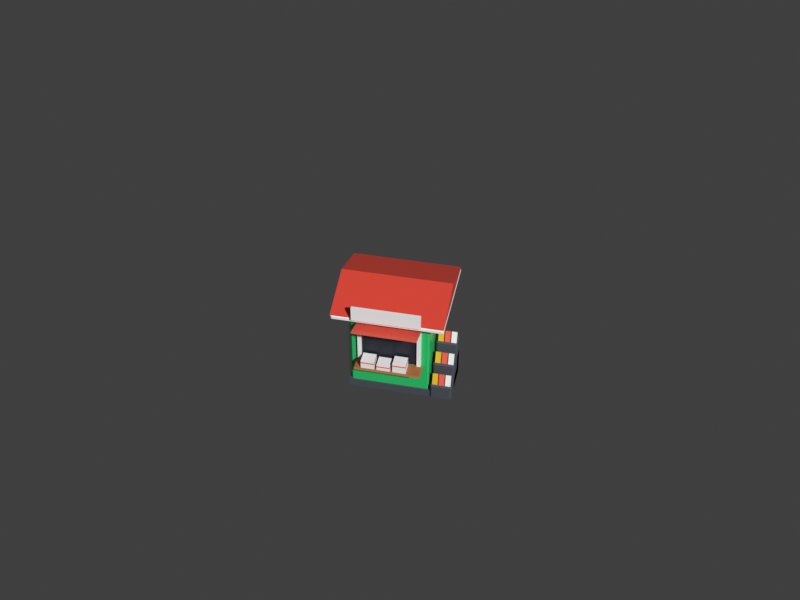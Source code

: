 # Source: kiosk.blend  (saved by Blender 5.3.31; exported with 4.5.12 LTS)
import bpy
from mathutils import Matrix  # noqa: F401  (used for matrix-valued properties, if any)

bpy.ops.wm.read_factory_settings(use_empty=True)
scene = bpy.context.scene
scene.name = 'Scene'

# ---- collections
col_kiosk = bpy.data.collections.new('kiosk'); scene.collection.children.link(col_kiosk)

# ---- materials (node trees are filled in below, after node groups)
mat_pal_mint_green = bpy.data.materials.new('pal_mint_green')
mat_pal_mint_green.diffuse_color = (0.02732, 0.6038, 0.1651, 1.0)
mat_pal_asphalt = bpy.data.materials.new('pal_asphalt')
mat_pal_asphalt.diffuse_color = (0.06848, 0.07819, 0.0999, 1.0)
mat_pal_white = bpy.data.materials.new('pal_white')
mat_pal_white.diffuse_color = (1.0, 1.0, 1.0, 1.0)
mat_pal_brick_red = bpy.data.materials.new('pal_brick_red')
mat_pal_brick_red.diffuse_color = (0.7991, 0.07227, 0.04519, 1.0)
mat_pal_night = bpy.data.materials.new('pal_night')
mat_pal_night.diffuse_color = (0.0137, 0.01764, 0.02956, 1.0)
mat_pal_coral = bpy.data.materials.new('pal_coral')
mat_pal_coral.diffuse_color = (1.0, 0.147, 0.1022, 1.0)
mat_pal_wood = bpy.data.materials.new('pal_wood')
mat_pal_wood.diffuse_color = (0.3916, 0.147, 0.04519, 1.0)
mat_pal_sun_yellow = bpy.data.materials.new('pal_sun_yellow')
mat_pal_sun_yellow.diffuse_color = (0.9047, 0.552, 0.02956, 1.0)

# ---- material node trees
mat_pal_mint_green.use_nodes = True; mat_pal_mint_green.node_tree.nodes.clear()
_N = mat_pal_mint_green.node_tree.nodes; _L = mat_pal_mint_green.node_tree.links
n0 = _N.new('ShaderNodeBsdfPrincipled'); n0.name = 'Principled BSDF'; n0.location = (-200, 100)
n0.inputs[0].default_value = (0.02732, 0.6038, 0.1651, 1.0)
n0.inputs[2].default_value = 0.35
n0.inputs[10].default_value = 0.005
n1 = _N.new('ShaderNodeOutputMaterial'); n1.name = 'Material Output'; n1.location = (200, 100)
_L.new(n0.outputs[0], n1.inputs[0])
n1.is_active_output = True
mat_pal_asphalt.use_nodes = True; mat_pal_asphalt.node_tree.nodes.clear()
_N = mat_pal_asphalt.node_tree.nodes; _L = mat_pal_asphalt.node_tree.links
n0 = _N.new('ShaderNodeBsdfPrincipled'); n0.name = 'Principled BSDF'; n0.location = (-200, 100)
n0.inputs[0].default_value = (0.06848, 0.07819, 0.0999, 1.0)
n0.inputs[2].default_value = 0.8
n0.inputs[10].default_value = 0.005
n1 = _N.new('ShaderNodeOutputMaterial'); n1.name = 'Material Output'; n1.location = (200, 100)
_L.new(n0.outputs[0], n1.inputs[0])
n1.is_active_output = True
mat_pal_white.use_nodes = True; mat_pal_white.node_tree.nodes.clear()
_N = mat_pal_white.node_tree.nodes; _L = mat_pal_white.node_tree.links
n0 = _N.new('ShaderNodeBsdfPrincipled'); n0.name = 'Principled BSDF'; n0.location = (-200, 100)
n0.inputs[0].default_value = (1.0, 1.0, 1.0, 1.0)
n0.inputs[10].default_value = 0.005
n1 = _N.new('ShaderNodeOutputMaterial'); n1.name = 'Material Output'; n1.location = (200, 100)
_L.new(n0.outputs[0], n1.inputs[0])
n1.is_active_output = True
mat_pal_brick_red.use_nodes = True; mat_pal_brick_red.node_tree.nodes.clear()
_N = mat_pal_brick_red.node_tree.nodes; _L = mat_pal_brick_red.node_tree.links
n0 = _N.new('ShaderNodeBsdfPrincipled'); n0.name = 'Principled BSDF'; n0.location = (-200, 100)
n0.inputs[0].default_value = (0.7991, 0.07227, 0.04519, 1.0)
n0.inputs[2].default_value = 0.35
n0.inputs[10].default_value = 0.005
n1 = _N.new('ShaderNodeOutputMaterial'); n1.name = 'Material Output'; n1.location = (200, 100)
_L.new(n0.outputs[0], n1.inputs[0])
n1.is_active_output = True
mat_pal_night.use_nodes = True; mat_pal_night.node_tree.nodes.clear()
_N = mat_pal_night.node_tree.nodes; _L = mat_pal_night.node_tree.links
n0 = _N.new('ShaderNodeBsdfPrincipled'); n0.name = 'Principled BSDF'; n0.location = (-200, 100)
n0.inputs[0].default_value = (0.0137, 0.01764, 0.02956, 1.0)
n0.inputs[10].default_value = 0.005
n1 = _N.new('ShaderNodeOutputMaterial'); n1.name = 'Material Output'; n1.location = (200, 100)
_L.new(n0.outputs[0], n1.inputs[0])
n1.is_active_output = True
mat_pal_coral.use_nodes = True; mat_pal_coral.node_tree.nodes.clear()
_N = mat_pal_coral.node_tree.nodes; _L = mat_pal_coral.node_tree.links
n0 = _N.new('ShaderNodeBsdfPrincipled'); n0.name = 'Principled BSDF'; n0.location = (-200, 100)
n0.inputs[0].default_value = (1.0, 0.147, 0.1022, 1.0)
n0.inputs[2].default_value = 0.35
n0.inputs[10].default_value = 0.005
n1 = _N.new('ShaderNodeOutputMaterial'); n1.name = 'Material Output'; n1.location = (200, 100)
_L.new(n0.outputs[0], n1.inputs[0])
n1.is_active_output = True
mat_pal_wood.use_nodes = True; mat_pal_wood.node_tree.nodes.clear()
_N = mat_pal_wood.node_tree.nodes; _L = mat_pal_wood.node_tree.links
n0 = _N.new('ShaderNodeBsdfPrincipled'); n0.name = 'Principled BSDF'; n0.location = (-200, 100)
n0.inputs[0].default_value = (0.3916, 0.147, 0.04519, 1.0)
n0.inputs[2].default_value = 0.8
n0.inputs[10].default_value = 0.005
n1 = _N.new('ShaderNodeOutputMaterial'); n1.name = 'Material Output'; n1.location = (200, 100)
_L.new(n0.outputs[0], n1.inputs[0])
n1.is_active_output = True
mat_pal_sun_yellow.use_nodes = True; mat_pal_sun_yellow.node_tree.nodes.clear()
_N = mat_pal_sun_yellow.node_tree.nodes; _L = mat_pal_sun_yellow.node_tree.links
n0 = _N.new('ShaderNodeBsdfPrincipled'); n0.name = 'Principled BSDF'; n0.location = (-200, 100)
n0.inputs[0].default_value = (0.9047, 0.552, 0.02956, 1.0)
n0.inputs[2].default_value = 0.35
n0.inputs[10].default_value = 0.005
n1 = _N.new('ShaderNodeOutputMaterial'); n1.name = 'Material Output'; n1.location = (200, 100)
_L.new(n0.outputs[0], n1.inputs[0])
n1.is_active_output = True

# ---- world
world_review_sky = bpy.data.worlds.new('_review_sky'); scene.world = world_review_sky
world_review_sky.use_nodes = True; world_review_sky.node_tree.nodes.clear()
_N = world_review_sky.node_tree.nodes; _L = world_review_sky.node_tree.links
n0 = _N.new('ShaderNodeBackground'); n0.name = 'Background'; n0.location = (-200, 100)
n0.inputs[0].default_value = (0.05, 0.05, 0.05, 1.0)
n1 = _N.new('ShaderNodeOutputWorld'); n1.name = 'World Output'; n1.location = (200, 100)
_L.new(n0.outputs[0], n1.inputs[0])
n1.is_active_output = True
world_review_sky.color = (0.624, 0.8228, 1.0)

# ---- cameras
cam_review_cam = bpy.data.cameras.new('_review_cam')
cam_review_cam.ortho_scale = 12.95

# ---- meshes
me_kiosk = bpy.data.meshes.new('kiosk')
me_kiosk.from_pydata([(0.95, 1.05, 0.2), (-1.15, 1.05, 0.2), (0.95, -0.95, 0.2), (-1.15, -0.95, 0.2), (0.95, 1.05, 0.0), (-1.15, 1.05, 0.0), (0.95, -0.95, 0.0), (-1.15, -0.95, 0.0), (-1.06, -0.9, 0.04), (-1.1, -0.86, 0.04), (-1.06, -0.86, 0.0), (0.86, -0.9, 0.04), (0.86, -0.86, 0.0), (0.9, -0.86, 0.04), (-1.1, 0.96, 0.04), (-1.06, 1.0, 0.04), (-1.06, 0.96, 0.0), (0.86, 1.0, 0.04), (0.9, 0.96, 0.04), (0.86, 0.96, 0.0), (-1.1, -0.86, 2.36), (-1.06, -0.9, 2.36), (-1.06, -0.86, 2.4), (0.86, -0.9, 2.36), (0.9, -0.86, 2.36), (0.86, -0.86, 2.4), (-1.1, 0.96, 2.36), (-1.06, 0.96, 2.4), (-1.06, 1.0, 2.36), (0.9, 0.96, 2.36), (0.86, 1.0, 2.36), (0.86, 0.96, 2.4), (0.6, -0.92, 1.0), (-0.8, -0.92, 1.0), (1.3, 0.0, 3.0), (1.3, 1.25, 2.55), (1.3, -1.25, 2.55), (-1.5, 0.0, 3.0), (-1.5, 1.25, 2.55), (-1.5, -1.25, 2.55), (-1.46, -1.25, 2.44), (-1.5, -1.21, 2.44), (-1.46, -1.21, 2.4), (1.26, -1.25, 2.44), (1.26, -1.21, 2.4), (1.3, -1.21, 2.44), (-1.5, 1.21, 2.44), (-1.46, 1.25, 2.44), (-1.46, 1.21, 2.4), (1.26, 1.25, 2.44), (1.3, 1.21, 2.44), (1.26, 1.21, 2.4), (-1.5, -1.21, 2.51), (-1.46, -1.25, 2.51), (-1.46, -1.21, 2.55), (1.26, -1.25, 2.51), (1.3, -1.21, 2.51), (1.26, -1.21, 2.55), (-1.5, 1.21, 2.51), (-1.46, 1.21, 2.55), (-1.46, 1.25, 2.51), (1.3, 1.21, 2.51), (1.26, 1.25, 2.51), (1.26, 1.21, 2.55), (-0.8, -0.89, 1.0), (0.6, -0.89, 1.0), (-0.8, -0.92, 1.95), (0.6, -0.92, 1.95), (-0.8, -0.89, 1.95), (0.6, -0.89, 1.95), (-0.9, -0.98, 1.95), (0.7, -0.98, 1.95), (-0.9, -0.9, 1.95), (0.7, -0.9, 1.95), (-0.9, -0.98, 2.05), (0.7, -0.98, 2.05), (-0.9, -0.9, 2.05), (0.7, -0.9, 2.05), (-0.9, -0.98, 0.95), (-0.8, -0.98, 0.95), (-0.9, -0.9, 0.95), (-0.8, -0.9, 0.95), (-0.8, -0.98, 1.95), (-0.8, -0.9, 1.95), (0.6, -0.98, 0.95), (0.7, -0.98, 0.95), (0.6, -0.9, 0.95), (0.7, -0.9, 0.95), (0.6, -0.98, 1.95), (0.6, -0.9, 1.95), (-0.9, -0.9, 2.1), (-0.9, -1.55, 2.32), (-0.9, -1.55, 2.38), (-0.9, -0.9, 2.16), (0.7, -0.9, 2.1), (0.7, -1.55, 2.32), (0.7, -1.55, 2.38), (0.7, -0.9, 2.16), (-0.41, -0.98, 1.22), (-0.75, -0.98, 1.22), (-0.41, -1.3, 1.22), (-0.75, -1.3, 1.22), (-0.41, -0.98, 1.0), (-0.75, -0.98, 1.0), (-0.41, -1.3, 1.0), (-0.75, -1.3, 1.0), (-0.91, -1.31, 0.92), (0.71, -1.31, 0.92), (-0.91, -0.94, 0.92), (0.71, -0.94, 0.92), (-0.95, -1.31, 0.96), (-0.91, -1.35, 0.96), (-0.91, -1.31, 1.0), (0.71, -1.35, 0.96), (0.75, -1.31, 0.96), (0.71, -1.31, 1.0), (-0.95, -0.94, 0.96), (-0.91, -0.94, 1.0), (-0.91, -0.9, 0.96), (0.75, -0.94, 0.96), (0.71, -0.9, 0.96), (0.71, -0.94, 1.0), (-0.75, -1.31, 1.16), (-0.41, -1.31, 1.16), (-0.75, -0.97, 1.16), (-0.41, -0.97, 1.16), (-0.75, -1.31, 1.19), (-0.41, -1.31, 1.19), (-0.75, -0.97, 1.19), (-0.41, -0.97, 1.19), (-0.35, -1.3, 1.0), (-0.01, -1.3, 1.0), (-0.35, -0.98, 1.0), (-0.01, -0.98, 1.0), (-0.35, -1.3, 1.16), (-0.01, -1.3, 1.16), (-0.35, -0.98, 1.16), (-0.01, -0.98, 1.16), (-0.35, -1.31, 1.1), (-0.01, -1.31, 1.1), (-0.35, -0.97, 1.1), (-0.01, -0.97, 1.1), (-0.35, -1.31, 1.13), (-0.01, -1.31, 1.13), (-0.35, -0.97, 1.13), (-0.01, -0.97, 1.13), (0.05, -1.3, 1.0), (0.39, -1.3, 1.0), (0.05, -0.98, 1.0), (0.39, -0.98, 1.0), (0.05, -1.3, 1.26), (0.39, -1.3, 1.26), (0.05, -0.98, 1.26), (0.39, -0.98, 1.26), (0.05, -1.31, 1.2), (0.39, -1.31, 1.2), (0.05, -0.97, 1.2), (0.39, -0.97, 1.2), (0.05, -1.31, 1.23), (0.39, -1.31, 1.23), (0.05, -0.97, 1.23), (0.39, -0.97, 1.23), (-1.18, 0.45, 0.0), (-1.18, -0.45, 0.0), (-1.1, 0.45, 0.0), (-1.1, -0.45, 0.0), (-1.18, 0.45, 2.2), (-1.18, -0.45, 2.2), (-1.1, 0.45, 2.2), (-1.1, -0.45, 2.2), (-1.24, 0.57, 0.0), (-1.24, 0.45, 0.0), (-1.1, 0.57, 0.0), (-1.24, 0.57, 2.32), (-1.24, 0.45, 2.32), (-1.1, 0.57, 2.32), (-1.1, 0.45, 2.32), (-1.24, -0.45, 0.0), (-1.24, -0.57, 0.0), (-1.1, -0.57, 0.0), (-1.24, -0.45, 2.32), (-1.24, -0.57, 2.32), (-1.1, -0.45, 2.32), (-1.1, -0.57, 2.32), (-1.24, 0.57, 2.2), (-1.24, -0.57, 2.2), (-1.1, 0.57, 2.2), (-1.1, -0.57, 2.2), (-1.24, -0.23, 1.0), (-1.24, -0.33, 1.0), (-1.18, -0.23, 1.0), (-1.18, -0.33, 1.0), (-1.24, -0.23, 1.12), (-1.24, -0.33, 1.12), (-1.18, -0.23, 1.12), (-1.18, -0.33, 1.12), (1.14, -0.8473, 0.7353), (1.0, -0.8473, 0.7353), (1.14, -0.8758, 0.7446), (1.0, -0.8758, 0.7446), (1.14, -0.94, 0.45), (1.0, -0.94, 0.45), (1.14, -0.9685, 0.4593), (1.0, -0.9685, 0.4593), (0.99, -1.0, 0.04), (0.95, -0.96, 0.04), (0.99, -0.96, 0.0), (1.46, -1.0, 0.04), (1.46, -0.96, 0.0), (1.5, -0.96, 0.04), (0.99, 0.11, 0.0), (1.46, 0.15, 0.04), (1.46, 0.11, 0.0), (0.95, -0.96, 0.41), (0.99, -1.0, 0.41), (0.99, -0.96, 0.45), (1.46, -1.0, 0.41), (1.5, -0.96, 0.41), (1.46, -0.96, 0.45), (0.95, 0.11, 0.41), (0.99, 0.11, 0.45), (0.99, 0.15, 0.41), (1.5, 0.11, 0.41), (1.46, 0.15, 0.41), (1.46, 0.11, 0.45), (1.165, -0.9685, 0.4593), (1.305, -0.9685, 0.4593), (1.165, -0.94, 0.45), (1.305, -0.94, 0.45), (1.165, -0.8758, 0.7446), (1.305, -0.8758, 0.7446), (1.165, -0.8473, 0.7353), (1.305, -0.8473, 0.7353), (1.33, -0.9685, 0.4593), (1.47, -0.9685, 0.4593), (1.33, -0.94, 0.45), (1.47, -0.94, 0.45), (1.33, -0.8758, 0.7446), (1.47, -0.8758, 0.7446), (1.33, -0.8473, 0.7353), (1.47, -0.8473, 0.7353), (1.14, -0.4673, 1.135), (1.0, -0.4673, 1.135), (1.14, -0.4958, 1.145), (1.0, -0.4958, 1.145), (1.14, -0.56, 0.85), (1.0, -0.56, 0.85), (1.14, -0.5885, 0.8593), (1.0, -0.5885, 0.8593), (0.99, -0.62, 0.04), (0.95, -0.58, 0.04), (0.99, -0.58, 0.0), (1.46, -0.62, 0.04), (1.46, -0.58, 0.0), (1.5, -0.58, 0.04), (1.5, 0.11, 0.04), (0.95, -0.58, 0.81), (0.99, -0.62, 0.81), (0.99, -0.58, 0.85), (1.46, -0.62, 0.81), (1.5, -0.58, 0.81), (1.46, -0.58, 0.85), (0.95, 0.11, 0.81), (0.99, 0.11, 0.85), (0.99, 0.15, 0.81), (1.5, 0.11, 0.81), (1.46, 0.15, 0.81), (1.46, 0.11, 0.85), (1.165, -0.5885, 0.8593), (1.305, -0.5885, 0.8593), (1.165, -0.56, 0.85), (1.305, -0.56, 0.85), (1.165, -0.4958, 1.145), (1.305, -0.4958, 1.145), (1.165, -0.4673, 1.135), (1.305, -0.4673, 1.135), (1.33, -0.5885, 0.8593), (1.47, -0.5885, 0.8593), (1.33, -0.56, 0.85), (1.47, -0.56, 0.85), (1.33, -0.4958, 1.145), (1.47, -0.4958, 1.145), (1.33, -0.4673, 1.135), (1.47, -0.4673, 1.135), (1.14, -0.08729, 1.535), (1.0, -0.08729, 1.535), (1.14, -0.1158, 1.545), (1.0, -0.1158, 1.545), (1.14, -0.18, 1.25), (1.0, -0.18, 1.25), (1.14, -0.2085, 1.259), (1.0, -0.2085, 1.259), (0.99, -0.24, 0.04), (0.95, -0.2, 0.04), (0.99, -0.2, 0.0), (1.46, -0.24, 0.04), (1.46, -0.2, 0.0), (1.5, -0.2, 0.04), (0.95, 0.11, 0.04), (0.99, 0.15, 0.04), (0.95, -0.2, 1.21), (0.99, -0.24, 1.21), (0.99, -0.2, 1.25), (1.46, -0.24, 1.21), (1.5, -0.2, 1.21), (1.46, -0.2, 1.25), (0.95, 0.11, 1.21), (0.99, 0.11, 1.25), (0.99, 0.15, 1.21), (1.5, 0.11, 1.21), (1.46, 0.15, 1.21), (1.46, 0.11, 1.25), (1.165, -0.2085, 1.259), (1.305, -0.2085, 1.259), (1.165, -0.18, 1.25), (1.305, -0.18, 1.25), (1.165, -0.1158, 1.545), (1.305, -0.1158, 1.545), (1.165, -0.08729, 1.535), (1.305, -0.08729, 1.535), (1.33, -0.2085, 1.259), (1.47, -0.2085, 1.259), (1.33, -0.18, 1.25), (1.47, -0.18, 1.25), (1.33, -0.1158, 1.545), (1.47, -0.1158, 1.545), (1.33, -0.08729, 1.535), (1.47, -0.08729, 1.535)], [], [(7, 3, 1, 5), (7, 6, 2, 3), (3, 2, 0, 1), (7, 5, 4, 6), (6, 4, 0, 2), (5, 1, 0, 4), (8, 9, 10), (11, 12, 13), (14, 15, 16), (17, 18, 19), (20, 21, 22), (23, 24, 25), (26, 27, 28), (29, 30, 31), (11, 8, 10, 12), (9, 14, 16, 10), (15, 17, 19, 16), (18, 13, 12, 19), (26, 20, 22, 27), (21, 23, 25, 22), (24, 29, 31, 25), (30, 28, 27, 31), (20, 9, 8, 21), (13, 24, 23, 11), (14, 26, 28, 15), (29, 18, 17, 30), (8, 11, 23, 21), (10, 16, 19, 12), (9, 20, 26, 14), (13, 18, 29, 24), (15, 28, 30, 17), (22, 25, 31, 27), (37, 39, 36, 34), (39, 38, 35, 36), (36, 35, 34), (37, 38, 39), (33, 64, 65, 32), (38, 37, 34, 35), (40, 41, 42), (43, 44, 45), (46, 47, 48), (49, 50, 51), (52, 53, 54), (55, 56, 57), (58, 59, 60), (61, 62, 63), (43, 40, 42, 44), (41, 46, 48, 42), (47, 49, 51, 48), (50, 45, 44, 51), (58, 52, 54, 59), (53, 55, 57, 54), (56, 61, 63, 57), (62, 60, 59, 63), (52, 41, 40, 53), (45, 56, 55, 43), (46, 58, 60, 47), (61, 50, 49, 62), (40, 43, 55, 53), (42, 48, 51, 44), (41, 52, 58, 46), (45, 50, 61, 56), (47, 60, 62, 49), (54, 57, 63, 59), (66, 67, 69, 68), (33, 32, 67, 66), (64, 68, 69, 65), (33, 66, 68, 64), (32, 65, 69, 67), (70, 72, 73, 71), (74, 75, 77, 76), (70, 71, 75, 74), (72, 76, 77, 73), (70, 74, 76, 72), (71, 73, 77, 75), (78, 80, 81, 79), (70, 82, 83, 72), (78, 79, 82, 70), (80, 72, 83, 81), (78, 70, 72, 80), (79, 81, 83, 82), (84, 86, 87, 85), (88, 71, 73, 89), (84, 85, 71, 88), (86, 89, 73, 87), (84, 88, 89, 86), (85, 87, 73, 71), (93, 90, 91, 92), (94, 97, 96, 95), (90, 94, 95, 91), (91, 95, 96, 92), (92, 96, 97, 93), (93, 97, 94, 90), (105, 104, 100, 101), (105, 103, 102, 104), (104, 102, 98, 100), (105, 101, 99, 103), (103, 99, 98, 102), (101, 100, 98, 99), (111, 110, 106), (113, 107, 114), (116, 118, 108), (120, 119, 109), (110, 111, 112), (113, 114, 115), (116, 117, 118), (119, 120, 121), (113, 111, 106, 107), (110, 116, 108, 106), (118, 120, 109, 108), (119, 114, 107, 109), (116, 110, 112, 117), (111, 113, 115, 112), (114, 119, 121, 115), (120, 118, 117, 121), (106, 108, 109, 107), (112, 115, 121, 117), (122, 124, 125, 123), (126, 127, 129, 128), (122, 123, 127, 126), (124, 128, 129, 125), (122, 126, 128, 124), (123, 125, 129, 127), (130, 132, 133, 131), (134, 135, 137, 136), (130, 131, 135, 134), (132, 136, 137, 133), (130, 134, 136, 132), (131, 133, 137, 135), (138, 140, 141, 139), (142, 143, 145, 144), (138, 139, 143, 142), (140, 144, 145, 141), (138, 142, 144, 140), (139, 141, 145, 143), (146, 148, 149, 147), (150, 151, 153, 152), (146, 147, 151, 150), (148, 152, 153, 149), (146, 150, 152, 148), (147, 149, 153, 151), (154, 156, 157, 155), (158, 159, 161, 160), (154, 155, 159, 158), (156, 160, 161, 157), (154, 158, 160, 156), (155, 157, 161, 159), (162, 164, 165, 163), (166, 167, 169, 168), (162, 163, 167, 166), (164, 168, 169, 165), (162, 166, 168, 164), (163, 165, 169, 167), (170, 172, 164, 171), (173, 174, 176, 175), (170, 171, 174, 173), (172, 175, 176, 164), (170, 173, 175, 172), (171, 164, 176, 174), (177, 165, 179, 178), (180, 181, 183, 182), (177, 178, 181, 180), (165, 182, 183, 179), (177, 180, 182, 165), (178, 179, 183, 181), (184, 186, 187, 185), (173, 181, 183, 175), (184, 185, 181, 173), (186, 175, 183, 187), (184, 173, 175, 186), (185, 187, 183, 181), (188, 190, 191, 189), (192, 193, 195, 194), (188, 189, 193, 192), (190, 194, 195, 191), (188, 192, 194, 190), (189, 191, 195, 193), (199, 198, 196, 197), (202, 200, 196, 198), (203, 199, 197, 201), (201, 197, 196, 200), (203, 202, 198, 199), (203, 201, 200, 202), (204, 205, 206), (207, 208, 209), (298, 299, 210), (211, 255, 212), (213, 214, 215), (216, 217, 218), (219, 220, 221), (222, 223, 224), (207, 204, 206, 208), (205, 298, 210, 206), (299, 211, 212, 210), (255, 209, 208, 212), (219, 213, 215, 220), (214, 216, 218, 215), (217, 222, 224, 218), (223, 221, 220, 224), (213, 205, 204, 214), (209, 217, 216, 207), (298, 219, 221, 299), (222, 255, 211, 223), (204, 207, 216, 214), (206, 210, 212, 208), (205, 213, 219, 298), (209, 255, 222, 217), (299, 221, 223, 211), (215, 218, 224, 220), (225, 227, 228, 226), (229, 230, 232, 231), (225, 226, 230, 229), (227, 231, 232, 228), (225, 229, 231, 227), (226, 228, 232, 230), (233, 235, 236, 234), (237, 238, 240, 239), (233, 234, 238, 237), (235, 239, 240, 236), (233, 237, 239, 235), (234, 236, 240, 238), (246, 242, 241, 245), (244, 243, 241, 242), (248, 246, 245, 247), (247, 245, 241, 243), (248, 244, 242, 246), (248, 247, 243, 244), (249, 250, 251), (252, 253, 254), (256, 257, 258), (259, 260, 261), (262, 263, 264), (265, 266, 267), (252, 249, 251, 253), (250, 298, 210, 251), (255, 254, 253, 212), (262, 256, 258, 263), (257, 259, 261, 258), (260, 265, 267, 261), (266, 264, 263, 267), (256, 250, 249, 257), (254, 260, 259, 252), (298, 262, 264, 299), (265, 255, 211, 266), (249, 252, 259, 257), (251, 210, 212, 253), (250, 256, 262, 298), (254, 255, 265, 260), (299, 264, 266, 211), (258, 261, 267, 263), (268, 270, 271, 269), (272, 273, 275, 274), (268, 269, 273, 272), (270, 274, 275, 271), (268, 272, 274, 270), (269, 271, 275, 273), (276, 278, 279, 277), (280, 281, 283, 282), (276, 277, 281, 280), (278, 282, 283, 279), (276, 280, 282, 278), (277, 279, 283, 281), (290, 288, 284, 286), (289, 285, 284, 288), (291, 290, 286, 287), (287, 286, 284, 285), (291, 289, 288, 290), (291, 287, 285, 289), (292, 293, 294), (295, 296, 297), (300, 301, 302), (303, 304, 305), (306, 307, 308), (309, 310, 311), (295, 292, 294, 296), (293, 298, 210, 294), (255, 297, 296, 212), (306, 300, 302, 307), (301, 303, 305, 302), (304, 309, 311, 305), (310, 308, 307, 311), (300, 293, 292, 301), (297, 304, 303, 295), (298, 306, 308, 299), (309, 255, 211, 310), (292, 295, 303, 301), (294, 210, 212, 296), (293, 300, 306, 298), (297, 255, 309, 304), (299, 308, 310, 211), (302, 305, 311, 307), (312, 314, 315, 313), (316, 317, 319, 318), (312, 313, 317, 316), (314, 318, 319, 315), (312, 316, 318, 314), (313, 315, 319, 317), (320, 322, 323, 321), (324, 325, 327, 326), (320, 321, 325, 324), (322, 326, 327, 323), (320, 324, 326, 322), (321, 323, 327, 325)])
me_kiosk.polygons.foreach_set('material_index', [1, 1, 1, 1, 1, 1, 0, 0, 0, 0, 0, 0, 0, 0, 0, 0, 0, 0, 0, 0, 0, 0, 0, 0, 0, 0, 0, 0, 0, 0, 0, 0, 3, 3, 3, 3, 4, 3, 2, 2, 2, 2, 2, 2, 2, 2, 2, 2, 2, 2, 2, 2, 2, 2, 2, 2, 2, 2, 2, 2, 2, 2, 2, 2, 4, 4, 4, 4, 4, 2, 2, 2, 2, 2, 2, 2, 2, 2, 2, 2, 2, 2, 2, 2, 2, 2, 2, 5, 5, 5, 5, 5, 5, 2, 2, 2, 2, 2, 2, 6, 6, 6, 6, 6, 6, 6, 6, 6, 6, 6, 6, 6, 6, 6, 6, 6, 6, 5, 5, 5, 5, 5, 5, 2, 2, 2, 2, 2, 2, 5, 5, 5, 5, 5, 5, 2, 2, 2, 2, 2, 2, 5, 5, 5, 5, 5, 5, 6, 6, 6, 6, 6, 6, 2, 2, 2, 2, 2, 2, 2, 2, 2, 2, 2, 2, 2, 2, 2, 2, 2, 2, 2, 2, 2, 2, 2, 2, 7, 7, 7, 7, 7, 7, 1, 1, 1, 1, 1, 1, 1, 1, 1, 1, 1, 1, 1, 1, 1, 1, 1, 1, 1, 1, 1, 1, 1, 1, 1, 1, 5, 5, 5, 5, 5, 5, 2, 2, 2, 2, 2, 2, 7, 7, 7, 7, 7, 7, 1, 1, 1, 1, 1, 1, 1, 1, 1, 1, 1, 1, 1, 1, 1, 1, 1, 1, 1, 1, 1, 1, 1, 5, 5, 5, 5, 5, 5, 2, 2, 2, 2, 2, 2, 7, 7, 7, 7, 7, 7, 1, 1, 1, 1, 1, 1, 1, 1, 1, 1, 1, 1, 1, 1, 1, 1, 1, 1, 1, 1, 1, 1, 1, 5, 5, 5, 5, 5, 5, 2, 2, 2, 2, 2, 2])
me_kiosk.materials.append(mat_pal_mint_green)
me_kiosk.materials.append(mat_pal_asphalt)
me_kiosk.materials.append(mat_pal_white)
me_kiosk.materials.append(mat_pal_brick_red)
me_kiosk.materials.append(mat_pal_night)
me_kiosk.materials.append(mat_pal_coral)
me_kiosk.materials.append(mat_pal_wood)
me_kiosk.materials.append(mat_pal_sun_yellow)
me_kiosk.update()
me_sign_board = bpy.data.meshes.new('sign_board')
me_sign_board.from_pydata([(-0.95, -1.33, 2.55), (0.75, -1.33, 2.55), (-0.95, -1.25, 2.55), (0.75, -1.25, 2.55), (-0.95, -1.33, 2.92), (0.75, -1.33, 2.92), (-0.95, -1.25, 2.92), (0.75, -1.25, 2.92)], [], [(0, 2, 3, 1), (4, 5, 7, 6), (0, 1, 5, 4), (2, 6, 7, 3), (0, 4, 6, 2), (1, 3, 7, 5)])
me_sign_board.materials.append(mat_pal_white)
me_sign_board.update()
me_col_body = bpy.data.meshes.new('COL_body')
me_col_body.from_pydata([(-1.1, -0.9, 0.0), (0.9, -0.9, 0.0), (-1.1, 1.0, 0.0), (0.9, 1.0, 0.0), (-1.1, -0.9, 2.55), (0.9, -0.9, 2.55), (-1.1, 1.0, 2.55), (0.9, 1.0, 2.55)], [], [(0, 2, 3, 1), (4, 5, 7, 6), (0, 1, 5, 4), (2, 6, 7, 3), (0, 4, 6, 2), (1, 3, 7, 5)])
me_col_body.update()

# ---- objects
ob_review_cam = bpy.data.objects.new('_review_cam', cam_review_cam)
ob_kiosk = bpy.data.objects.new('kiosk', me_kiosk)
ob_door = bpy.data.objects.new('door', None)
ob_sign_board = bpy.data.objects.new('sign_board', me_sign_board)
ob_sign = bpy.data.objects.new('sign', None)
ob_counter = bpy.data.objects.new('counter', None)
ob_col_body = bpy.data.objects.new('COL_body', me_col_body)

# ---- transforms, parenting, visibility, modifiers, constraints
ob_review_cam.location = (4.383, -20.75, 20.05)
ob_review_cam.rotation_euler = (0.8727, -8.78e-09, 0.2094)
ob_kiosk.location = (0.0, 0.0, 0.0)
ob_door.location = (-0.1, -0.9, 0.0)
ob_door.empty_display_size = 0.4
ob_sign_board.location = (0.0, 0.0, 0.0)
ob_sign.location = (-0.1, -1.33, 2.735)
ob_sign.empty_display_size = 0.4
ob_counter.location = (-0.1, -1.4, 0.0)
ob_counter.empty_display_size = 0.4
ob_col_body.location = (0.0, 0.0, 0.0)
ob_col_body.hide_render = True
ob_col_body.display_type = 'WIRE'

# ---- collection membership
scene.collection.objects.link(ob_review_cam)
col_kiosk.objects.link(ob_kiosk)
col_kiosk.objects.link(ob_door)
col_kiosk.objects.link(ob_sign_board)
col_kiosk.objects.link(ob_sign)
col_kiosk.objects.link(ob_counter)
col_kiosk.objects.link(ob_col_body)

# ---- scene / render settings (as saved in the file)
scene.camera = ob_review_cam
scene.frame_start = 1; scene.frame_end = 250; scene.frame_set(1)
scene.render.engine = 'BLENDER_WORKBENCH'
scene.render.resolution_x = 1200
scene.render.resolution_y = 900
scene.render.bake_bias = 0.0
scene.render.bake_samples = 0
scene.render.compositor_device = 'GPU'
scene.eevee.use_volume_custom_range = False
scene.eevee.fast_gi_thickness_near = 0.1
scene.eevee.fast_gi_thickness_far = 0.0
scene.eevee.ray_tracing_options.screen_trace_thickness = 0.1
scene.view_settings.view_transform = 'Standard'
bpy.context.view_layer.update()

# ---- added for rendering (the .blend has no usable light): sun
light_auto_sun = bpy.data.lights.new('AutoSun', 'SUN')
light_auto_sun.energy = 3.0
light_auto_sun.angle = 0.0523599
ob_auto_sun = bpy.data.objects.new('AutoSun', light_auto_sun)
scene.collection.objects.link(ob_auto_sun)
ob_auto_sun.rotation_euler = (0.872665, 0.174533, 0.523599)
bpy.context.view_layer.update()
